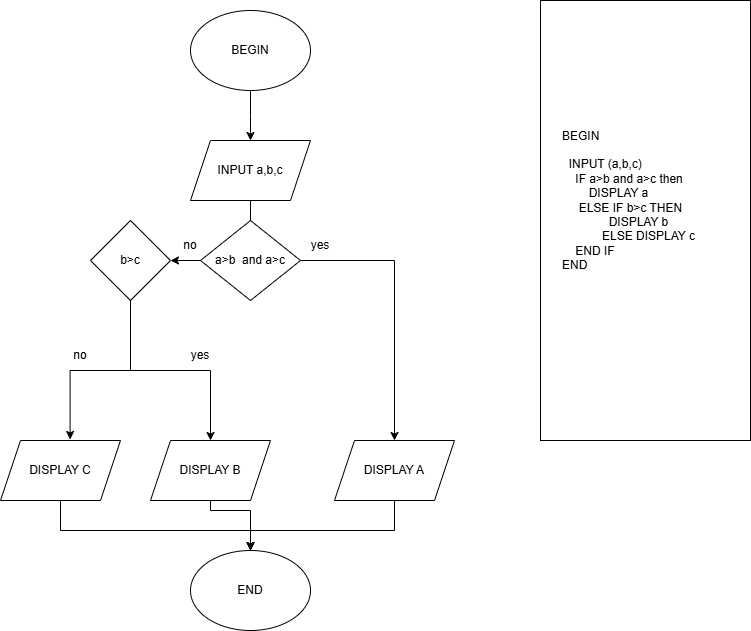

The diagram above was exported from draw.io. Its source (the exported page's mxGraphModel, read from the mxfile embedded in the PNG):
<mxGraphModel dx="1290" dy="603" grid="1" gridSize="10" guides="1" tooltips="1" connect="1" arrows="1" fold="1" page="1" pageScale="1" pageWidth="827" pageHeight="1169" math="0" shadow="0">
  <root>
    <mxCell id="0" />
    <mxCell id="1" parent="0" />
    <mxCell id="9jx6TRv5Sj8HdFjW1oyK-2" style="edgeStyle=orthogonalEdgeStyle;rounded=0;orthogonalLoop=1;jettySize=auto;html=1;" parent="1" source="9jx6TRv5Sj8HdFjW1oyK-1" edge="1">
      <mxGeometry relative="1" as="geometry">
        <mxPoint x="320" y="160" as="targetPoint" />
      </mxGeometry>
    </mxCell>
    <mxCell id="9jx6TRv5Sj8HdFjW1oyK-1" value="BEGIN" style="ellipse;whiteSpace=wrap;html=1;" parent="1" vertex="1">
      <mxGeometry x="260" y="30" width="120" height="80" as="geometry" />
    </mxCell>
    <mxCell id="9jx6TRv5Sj8HdFjW1oyK-4" style="edgeStyle=orthogonalEdgeStyle;rounded=0;orthogonalLoop=1;jettySize=auto;html=1;" parent="1" source="9jx6TRv5Sj8HdFjW1oyK-3" edge="1">
      <mxGeometry relative="1" as="geometry">
        <mxPoint x="320" y="270" as="targetPoint" />
      </mxGeometry>
    </mxCell>
    <mxCell id="9jx6TRv5Sj8HdFjW1oyK-3" value="INPUT a,b,c" style="shape=parallelogram;perimeter=parallelogramPerimeter;whiteSpace=wrap;html=1;fixedSize=1;" parent="1" vertex="1">
      <mxGeometry x="260" y="160" width="120" height="60" as="geometry" />
    </mxCell>
    <mxCell id="9jx6TRv5Sj8HdFjW1oyK-22" style="edgeStyle=orthogonalEdgeStyle;rounded=0;orthogonalLoop=1;jettySize=auto;html=1;entryX=1;entryY=0.5;entryDx=0;entryDy=0;" parent="1" source="9jx6TRv5Sj8HdFjW1oyK-5" target="9jx6TRv5Sj8HdFjW1oyK-21" edge="1">
      <mxGeometry relative="1" as="geometry" />
    </mxCell>
    <mxCell id="9jx6TRv5Sj8HdFjW1oyK-31" style="edgeStyle=orthogonalEdgeStyle;rounded=0;orthogonalLoop=1;jettySize=auto;html=1;entryX=0.5;entryY=0;entryDx=0;entryDy=0;" parent="1" source="9jx6TRv5Sj8HdFjW1oyK-5" target="9jx6TRv5Sj8HdFjW1oyK-16" edge="1">
      <mxGeometry relative="1" as="geometry" />
    </mxCell>
    <mxCell id="9jx6TRv5Sj8HdFjW1oyK-5" value="a&amp;gt;b&amp;nbsp; and a&amp;gt;c" style="rhombus;whiteSpace=wrap;html=1;" parent="1" vertex="1">
      <mxGeometry x="270" y="240" width="100" height="80" as="geometry" />
    </mxCell>
    <mxCell id="9jx6TRv5Sj8HdFjW1oyK-36" value="" style="edgeStyle=orthogonalEdgeStyle;rounded=0;orthogonalLoop=1;jettySize=auto;html=1;" parent="1" source="9jx6TRv5Sj8HdFjW1oyK-10" edge="1">
      <mxGeometry relative="1" as="geometry">
        <mxPoint x="320" y="570" as="targetPoint" />
        <Array as="points">
          <mxPoint x="280" y="530" />
          <mxPoint x="320" y="530" />
        </Array>
      </mxGeometry>
    </mxCell>
    <mxCell id="9jx6TRv5Sj8HdFjW1oyK-10" value="DISPLAY B" style="shape=parallelogram;perimeter=parallelogramPerimeter;whiteSpace=wrap;html=1;fixedSize=1;" parent="1" vertex="1">
      <mxGeometry x="220" y="460" width="120" height="60" as="geometry" />
    </mxCell>
    <mxCell id="9jx6TRv5Sj8HdFjW1oyK-35" style="edgeStyle=orthogonalEdgeStyle;rounded=0;orthogonalLoop=1;jettySize=auto;html=1;entryX=0.5;entryY=0;entryDx=0;entryDy=0;" parent="1" source="9jx6TRv5Sj8HdFjW1oyK-16" edge="1">
      <mxGeometry relative="1" as="geometry">
        <mxPoint x="320" y="570" as="targetPoint" />
        <Array as="points">
          <mxPoint x="464" y="550" />
          <mxPoint x="320" y="550" />
        </Array>
      </mxGeometry>
    </mxCell>
    <mxCell id="9jx6TRv5Sj8HdFjW1oyK-16" value="DISPLAY A" style="shape=parallelogram;perimeter=parallelogramPerimeter;whiteSpace=wrap;html=1;fixedSize=1;" parent="1" vertex="1">
      <mxGeometry x="404" y="460" width="120" height="60" as="geometry" />
    </mxCell>
    <mxCell id="9jx6TRv5Sj8HdFjW1oyK-17" value="yes" style="text;html=1;align=center;verticalAlign=middle;whiteSpace=wrap;rounded=0;" parent="1" vertex="1">
      <mxGeometry x="360" y="250" width="60" height="30" as="geometry" />
    </mxCell>
    <mxCell id="9jx6TRv5Sj8HdFjW1oyK-24" style="edgeStyle=orthogonalEdgeStyle;rounded=0;orthogonalLoop=1;jettySize=auto;html=1;entryX=0.58;entryY=-0.017;entryDx=0;entryDy=0;entryPerimeter=0;" parent="1" target="9jx6TRv5Sj8HdFjW1oyK-23" edge="1">
      <mxGeometry relative="1" as="geometry">
        <mxPoint x="80" y="460" as="targetPoint" />
        <mxPoint x="190" y="280" as="sourcePoint" />
        <Array as="points">
          <mxPoint x="200" y="280" />
          <mxPoint x="200" y="390" />
          <mxPoint x="140" y="390" />
        </Array>
      </mxGeometry>
    </mxCell>
    <mxCell id="9jx6TRv5Sj8HdFjW1oyK-21" value="b&amp;gt;c" style="rhombus;whiteSpace=wrap;html=1;" parent="1" vertex="1">
      <mxGeometry x="160" y="240" width="80" height="80" as="geometry" />
    </mxCell>
    <mxCell id="9jx6TRv5Sj8HdFjW1oyK-34" style="edgeStyle=orthogonalEdgeStyle;rounded=0;orthogonalLoop=1;jettySize=auto;html=1;entryX=0.5;entryY=0;entryDx=0;entryDy=0;" parent="1" source="9jx6TRv5Sj8HdFjW1oyK-23" edge="1">
      <mxGeometry relative="1" as="geometry">
        <mxPoint x="320" y="570" as="targetPoint" />
        <Array as="points">
          <mxPoint x="130" y="550" />
          <mxPoint x="320" y="550" />
        </Array>
      </mxGeometry>
    </mxCell>
    <mxCell id="9jx6TRv5Sj8HdFjW1oyK-23" value="DISPLAY C" style="shape=parallelogram;perimeter=parallelogramPerimeter;whiteSpace=wrap;html=1;fixedSize=1;" parent="1" vertex="1">
      <mxGeometry x="70" y="460" width="120" height="60" as="geometry" />
    </mxCell>
    <mxCell id="9jx6TRv5Sj8HdFjW1oyK-25" value="" style="endArrow=classic;html=1;rounded=0;entryX=0.5;entryY=0;entryDx=0;entryDy=0;" parent="1" target="9jx6TRv5Sj8HdFjW1oyK-10" edge="1">
      <mxGeometry width="50" height="50" relative="1" as="geometry">
        <mxPoint x="200" y="390" as="sourcePoint" />
        <mxPoint x="250" y="340" as="targetPoint" />
        <Array as="points">
          <mxPoint x="280" y="390" />
        </Array>
      </mxGeometry>
    </mxCell>
    <mxCell id="9jx6TRv5Sj8HdFjW1oyK-26" value="yes" style="text;html=1;align=center;verticalAlign=middle;whiteSpace=wrap;rounded=0;" parent="1" vertex="1">
      <mxGeometry x="240" y="360" width="60" height="30" as="geometry" />
    </mxCell>
    <mxCell id="9jx6TRv5Sj8HdFjW1oyK-28" value="no" style="text;html=1;align=center;verticalAlign=middle;whiteSpace=wrap;rounded=0;" parent="1" vertex="1">
      <mxGeometry x="120" y="360" width="60" height="30" as="geometry" />
    </mxCell>
    <mxCell id="9jx6TRv5Sj8HdFjW1oyK-32" value="no" style="text;html=1;align=center;verticalAlign=middle;whiteSpace=wrap;rounded=0;" parent="1" vertex="1">
      <mxGeometry x="230" y="250" width="60" height="30" as="geometry" />
    </mxCell>
    <mxCell id="9jx6TRv5Sj8HdFjW1oyK-37" value="END" style="ellipse;whiteSpace=wrap;html=1;" parent="1" vertex="1">
      <mxGeometry x="260" y="570" width="120" height="80" as="geometry" />
    </mxCell>
    <mxCell id="9jx6TRv5Sj8HdFjW1oyK-38" value="" style="rounded=0;whiteSpace=wrap;html=1;direction=south;" parent="1" vertex="1">
      <mxGeometry x="610" y="20" width="210" height="440" as="geometry" />
    </mxCell>
    <mxCell id="9jx6TRv5Sj8HdFjW1oyK-39" value="BEGI&lt;span style=&quot;background-color: transparent; color: light-dark(rgb(0, 0, 0), rgb(255, 255, 255));&quot;&gt;N&lt;/span&gt;&lt;div&gt;&lt;span style=&quot;background-color: transparent; color: light-dark(rgb(0, 0, 0), rgb(255, 255, 255));&quot;&gt;&lt;br&gt;&lt;/span&gt;&lt;/div&gt;&lt;div&gt;&lt;span style=&quot;background-color: transparent; color: light-dark(rgb(0, 0, 0), rgb(255, 255, 255));&quot;&gt;&amp;nbsp; INPUT (a,b,c)&lt;/span&gt;&lt;/div&gt;&lt;div&gt;&amp;nbsp; &amp;nbsp; IF a&amp;gt;b and a&amp;gt;c then&lt;/div&gt;&lt;div&gt;&amp;nbsp; &amp;nbsp; &amp;nbsp; &amp;nbsp; DISPLAY a&lt;/div&gt;&lt;div&gt;&amp;nbsp; &amp;nbsp; &amp;nbsp;ELSE IF b&amp;gt;c THEN&lt;/div&gt;&lt;div&gt;&amp;nbsp; &amp;nbsp; &amp;nbsp; &amp;nbsp; &amp;nbsp; &amp;nbsp; &amp;nbsp; DISPLAY b&lt;/div&gt;&lt;div&gt;&amp;nbsp; &amp;nbsp; &amp;nbsp; &amp;nbsp; &amp;nbsp; &amp;nbsp; ELSE DISPLAY c&lt;/div&gt;&lt;div&gt;&amp;nbsp; &amp;nbsp; END IF&lt;/div&gt;&lt;div&gt;END&lt;/div&gt;" style="text;html=1;align=left;verticalAlign=middle;whiteSpace=wrap;rounded=0;" parent="1" vertex="1">
      <mxGeometry x="630" y="40" width="170" height="360" as="geometry" />
    </mxCell>
  </root>
</mxGraphModel>